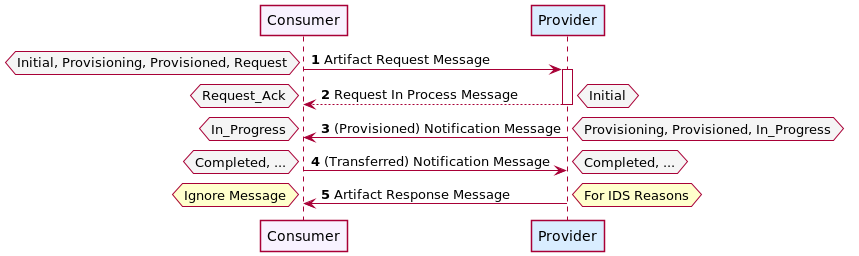

The diagram above was rendered by PlantUML. Its source (embedded in the PNG):
@startuml

skinParam NoteBackgroundColor WhiteSmoke
skinParam NoteFontColor Black
skinParam ParticipantBackgroundColor WhiteSmoke
skinParam ActorBackgroundColor WhiteSmoke
skinParam AgentBackgroundColor White
skinParam AgentBorderColor SkyBlue
skinparam shadowing false

!define ConsumerColor f8f2ff
!define ProviderColor d9edff
!define WarningColor Business
!define LeadColor Technology

autonumber

participant Consumer #ConsumerColor
participant Provider #ProviderColor

Consumer -> Provider ++ : Artifact Request Message
    hnote left: Initial, Provisioning, Provisioned, Request
    return Request In Process Message
    hnote right: Initial
    hnote left: Request_Ack

Provider -> Consumer : (Provisioned) Notification Message
    hnote right: Provisioning, Provisioned, In_Progress
    hnote left: In_Progress

Consumer -> Provider : (Transferred) Notification Message
    hnote right: Completed, ...
    hnote left: Completed, ...

Provider -> Consumer: Artifact Response Message
    hnote right #WarningColor: For IDS Reasons
    hnote left #WarningColor: Ignore Message



@enduml